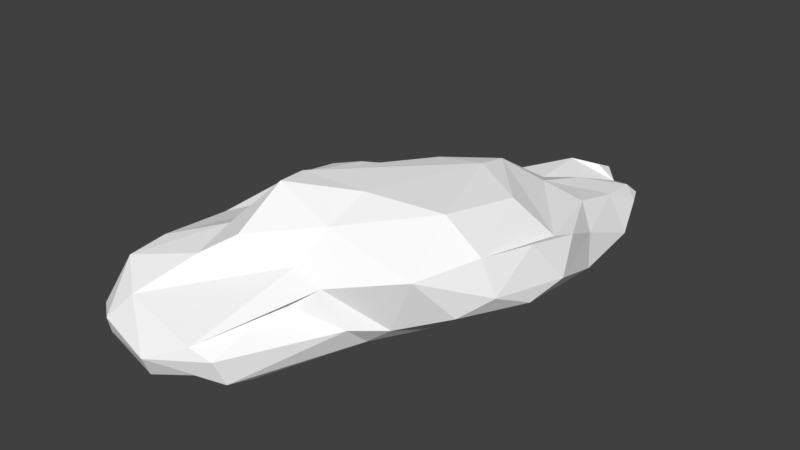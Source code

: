 # Source: Cloud01.blend  (saved by Blender 2.78.0; exported with 4.5.12 LTS)
import bpy
from mathutils import Matrix  # noqa: F401  (used for matrix-valued properties, if any)

bpy.ops.wm.read_factory_settings(use_empty=True)
scene = bpy.context.scene
scene.name = 'Scene'

# ---- collections
col_collection_1 = bpy.data.collections.new('Collection 1'); scene.collection.children.link(col_collection_1)

# ---- materials (node trees are filled in below, after node groups)
mat_cloud = bpy.data.materials.new('CLOUD')
mat_cloud.alpha_threshold = 0.0
mat_cloud.use_transparent_shadow = False
mat_cloud.diffuse_color = (1.0, 1.0, 1.0, 1.0)
mat_cloud.roughness = 0.5

# ---- material node trees

# ---- world
world_world = bpy.data.worlds.new('World'); scene.world = world_world
world_world.color = (0.05088, 0.05088, 0.05088)
world_world.use_sun_shadow = False
world_world.sun_shadow_jitter_overblur = 0.0
world_world.cycles.sampling_method = 'MANUAL'

# ---- meshes
me_icosphere_009 = bpy.data.meshes.new('Icosphere.009')
me_icosphere_009.from_pydata([(-2.463, -2.983, 10.3), (5.273, -0.8841, 3.227), (3.231, 0.9968, -5.54), (4.534, 2.17, -1.292), (2.063, 2.452, -2.663), (5.307, -1.84, 0.7942), (6.793, 0.9942, -2.137), (1.736, -2.285, -5.272), (-1.158, -2.611, 7.984), (-0.03969, -1.392, 10.36), (-6.634, -1.625, 9.972), (-4.261, -2.34, 1.065), (-4.393, 0.7476, -2.535), (3.908, 2.565, 2.163), (-4.617, -0.2218, -4.293), (-4.801, -2.597, 10.34), (-6.521, -1.654, -0.2814), (-1.042, -2.418, 10.26), (5.227, 0.7062, -5.426), (-6.638, -1.884, 3.623), (-6.102, 0.4443, 7.225), (-6.707, -1.002, -1.048), (-1.905, 0.5317, -4.449), (-6.617, 0.1133, 0.6698), (-6.973, -0.8106, 4.409), (0.6471, -2.254, -3.602), (-4.653, -2.833, 6.983), (-1.265, 2.207, 0.4232), (-4.364, -1.044, -4.557), (-2.203, -1.218, -5.743), (-5.917, 0.3603, 4.212), (-5.68, 0.4503, -2.053), (5.009, -2.3, -2.993), (6.375, -1.607, -4.359), (-5.623, 0.8015, 0.4242), (4.776, -0.3497, -10.09), (3.3, -1.739, -8.41), (3.734, -1.267, -10.6), (6.158, -1.375, -7.646), (2.27, -2.341, 4.732), (1.263, -1.825, -6.589), (4.924, -0.9216, -10.77), (0.0848, 2.277, -2.367), (5.284, -1.752, -9.28), (6.324, -0.06636, 2.226), (-3.75, 1.202, 5.88), (-7.265, -1.335, 6.999), (2.237, -1.352, 5.834), (-5.902, -1.141, -2.967), (0.2779, -2.769, 8.808), (0.3935, -0.0986, 7.428), (-4.608, -0.4024, 10.13), (-6.292, 0.1392, 8.844), (-0.5024, -1.795, -4.338), (-0.8277, -0.9048, 10.72), (-2.343, -1.537, 11.67), (1.96, 0.0795, -7.545), (0.1286, 0.7925, 6.254), (0.08175, -2.544, 9.882), (3.064, -0.4266, -11.45), (-5.335, -1.374, 10.89), (-1.226, -2.574, -1.905), (-2.564, -2.544, 11.19), (1.454, 0.3277, 6.291), (4.433, -2.569, 0.07614), (-2.192, 1.603, 6.87), (3.13, -0.872, -11.6), (-3.338, 0.844, 7.919), (2.895, -0.1462, -10.79), (4.388, 0.9517, 4.708), (0.6498, 2.774, 2.9), (3.934, -0.5524, -10.44), (1.96, -0.5537, -11.26), (1.597, -0.1062, -10.56), (0.4425, 0.05357, -7.428), (-5.388, -2.109, 10.7), (-0.981, -2.594, 3.029), (-0.05734, -2.695, 6.607), (0.6155, -1.572, -9.471), (1.427, -1.354, -11.12), (7.188, -0.2845, -0.9924), (0.7289, -2.764, 2.065), (-1.876, -0.6509, -6.34), (2.455, -1.701, -9.944), (-2.183, 2.983, 4.559), (-2.246, 1.215, -0.7906), (-6.95, -2.162, 8.434), (0.5309, 1.106, -5.688), (-0.249, -0.522, -8.643), (2.249, -1.124, -11.11), (4.438, -1.541, -9.457), (6.704, -0.8825, 0.4917), (-4.568, -2.239, -1.877), (3.104, -2.135, -4.885), (3.245, -1.591, 4.499), (6.599, 1.524, 0.4066), (1.913, 2.082, -4.29), (3.932, 0.4521, -6.833), (6.389, 1.067, -1.45), (3.413, 0.2669, -8.215), (4.702, -1.912, -7.162), (5.075, 0.007132, -8.05), (-3.273, 1.155, 3.516), (6.181, -0.1072, -4.577), (0.5463, 2.041, 4.904), (5.847, 1.575, 2.537), (5.321, -0.9221, -9.866), (-2.411, 2.852, 3.159)], [], [(18, 97, 2), (84, 70, 107), (13, 104, 69), (13, 70, 104), (103, 80, 33), (5, 64, 32), (69, 44, 105), (99, 2, 97), (75, 10, 15), (43, 36, 90), (36, 7, 40), (38, 33, 100), (105, 95, 98), (85, 27, 42), (71, 99, 35), (18, 98, 6), (64, 39, 81), (44, 80, 95), (71, 56, 99), (5, 32, 33), (103, 101, 18), (56, 2, 99), (42, 96, 87), (106, 101, 38), (38, 101, 103), (4, 13, 3), (5, 33, 91), (2, 56, 96), (38, 100, 43), (33, 32, 100), (105, 44, 95), (105, 3, 13), (107, 70, 4), (62, 0, 17), (38, 43, 106), (22, 85, 87), (47, 94, 63), (11, 76, 26), (85, 42, 87), (20, 45, 102), (97, 18, 101), (100, 32, 93), (57, 69, 104), (1, 94, 5), (106, 35, 101), (1, 5, 91), (54, 9, 50), (81, 93, 32), (7, 36, 93), (93, 25, 7), (3, 96, 4), (101, 35, 99), (6, 103, 18), (43, 100, 93), (99, 97, 101), (98, 95, 6), (85, 102, 27), (5, 94, 39), (8, 76, 77), (62, 15, 0), (8, 77, 17), (81, 77, 76), (65, 67, 57), (4, 42, 107), (42, 4, 96), (38, 103, 33), (0, 26, 76), (84, 107, 45), (68, 73, 71), (91, 33, 80), (86, 15, 10), (8, 0, 76), (104, 70, 84), (2, 98, 18), (13, 69, 105), (3, 105, 98), (95, 80, 6), (98, 96, 3), (5, 39, 64), (96, 98, 2), (13, 4, 70), (69, 1, 44), (1, 91, 44), (84, 45, 65), (9, 58, 47), (55, 75, 62), (80, 103, 6), (81, 25, 93), (56, 71, 73), (9, 47, 50), (94, 69, 63), (64, 81, 32), (53, 40, 25), (49, 39, 58), (27, 102, 107), (44, 91, 80), (107, 42, 27), (69, 57, 63), (65, 104, 84), (11, 26, 19), (69, 94, 1), (47, 58, 39), (36, 43, 93), (39, 49, 77), (39, 77, 81), (52, 67, 45), (47, 39, 94), (54, 50, 63), (12, 85, 22), (17, 77, 49), (14, 48, 31), (86, 46, 19), (22, 82, 14), (102, 30, 20), (29, 28, 82), (63, 57, 54), (48, 16, 21), (55, 9, 54), (34, 23, 30), (54, 51, 55), (28, 53, 92), (74, 82, 22), (15, 26, 0), (88, 79, 78), (82, 88, 29), (53, 25, 92), (62, 17, 55), (92, 25, 61), (28, 92, 48), (23, 24, 30), (12, 31, 34), (12, 22, 14), (11, 19, 92), (8, 17, 0), (48, 92, 16), (16, 92, 19), (48, 21, 31), (9, 55, 58), (55, 17, 58), (51, 52, 60), (61, 11, 92), (86, 19, 26), (17, 49, 58), (20, 30, 24), (28, 29, 53), (14, 82, 28), (23, 34, 31), (62, 75, 15), (15, 86, 26), (10, 46, 86), (83, 66, 37), (85, 34, 30), (52, 46, 10), (31, 21, 23), (82, 74, 88), (53, 78, 40), (60, 10, 75), (96, 56, 87), (79, 72, 89), (47, 63, 50), (52, 20, 46), (83, 89, 66), (76, 11, 61), (73, 88, 74), (21, 24, 23), (81, 61, 25), (66, 71, 37), (71, 66, 59), (40, 78, 83), (24, 46, 20), (73, 72, 79), (51, 60, 55), (72, 66, 89), (41, 90, 37), (66, 72, 59), (73, 59, 72), (87, 74, 22), (57, 67, 51), (65, 45, 67), (25, 40, 7), (14, 28, 48), (31, 12, 14), (19, 21, 16), (85, 30, 102), (41, 35, 106), (71, 41, 37), (52, 51, 67), (52, 10, 60), (36, 37, 90), (24, 19, 46), (19, 24, 21), (78, 29, 88), (52, 45, 20), (36, 83, 37), (41, 106, 90), (35, 41, 71), (74, 56, 73), (102, 45, 107), (89, 83, 79), (81, 76, 61), (55, 60, 75), (79, 88, 73), (34, 85, 12), (43, 90, 106), (56, 74, 87), (59, 68, 71), (29, 78, 53), (57, 51, 54), (78, 79, 83), (104, 65, 57), (40, 83, 36), (68, 59, 73)])
me_icosphere_009.materials.append(mat_cloud)
me_icosphere_009.use_remesh_preserve_volume = False
me_icosphere_009.use_remesh_preserve_attributes = False
me_icosphere_009.use_mirror_vertex_groups = False
me_icosphere_009.update()

# ---- objects
ob_cloud_009 = bpy.data.objects.new('CLOUD.009', me_icosphere_009)

# ---- transforms, parenting, visibility, modifiers, constraints
ob_cloud_009.location = (0.0, 0.0, 0.0)
ob_cloud_009.rotation_euler = (1.571, -0.0, 0.0)
ob_cloud_009.lineart.crease_threshold = 0.0

# ---- collection membership
col_collection_1.objects.link(ob_cloud_009)

# ---- scene / render settings (as saved in the file)
scene.frame_start = 1; scene.frame_end = 250; scene.frame_set(1)
scene.render.engine = 'BLENDER_EEVEE_NEXT'
scene.render.resolution_percentage = 50
scene.render.dither_intensity = 0.0
scene.cycles.use_denoising = False
scene.cycles.samples = 128
scene.cycles.sampling_pattern = 'TABULATED_SOBOL'
scene.cycles.light_sampling_threshold = 0.0
scene.cycles.use_adaptive_sampling = False
scene.cycles.use_light_tree = False
scene.cycles.blur_glossy = 0.0
scene.cycles.sample_clamp_indirect = 0.0
scene.view_settings.view_transform = 'Standard'
bpy.context.view_layer.update()

# ---- added for rendering (the .blend has no active camera and no usable light): camera, sun
cam_auto = bpy.data.cameras.new('AutoCamera')
cam_auto.lens = 50.0
cam_auto.sensor_width = 36.0
cam_auto.clip_end = 1000.0
ob_auto_camera = bpy.data.objects.new('AutoCamera', cam_auto)
scene.collection.objects.link(ob_auto_camera)
ob_auto_camera.location = (25.9001, -31.1576, 20.7506)
ob_auto_camera.rotation_euler = (1.09748, -7.21219e-08, 0.694738)
scene.camera = ob_auto_camera
light_auto_sun = bpy.data.lights.new('AutoSun', 'SUN')
light_auto_sun.energy = 3.0
light_auto_sun.angle = 0.0523599
ob_auto_sun = bpy.data.objects.new('AutoSun', light_auto_sun)
scene.collection.objects.link(ob_auto_sun)
ob_auto_sun.rotation_euler = (0.872665, 0.174533, 0.523599)
bpy.context.view_layer.update()
